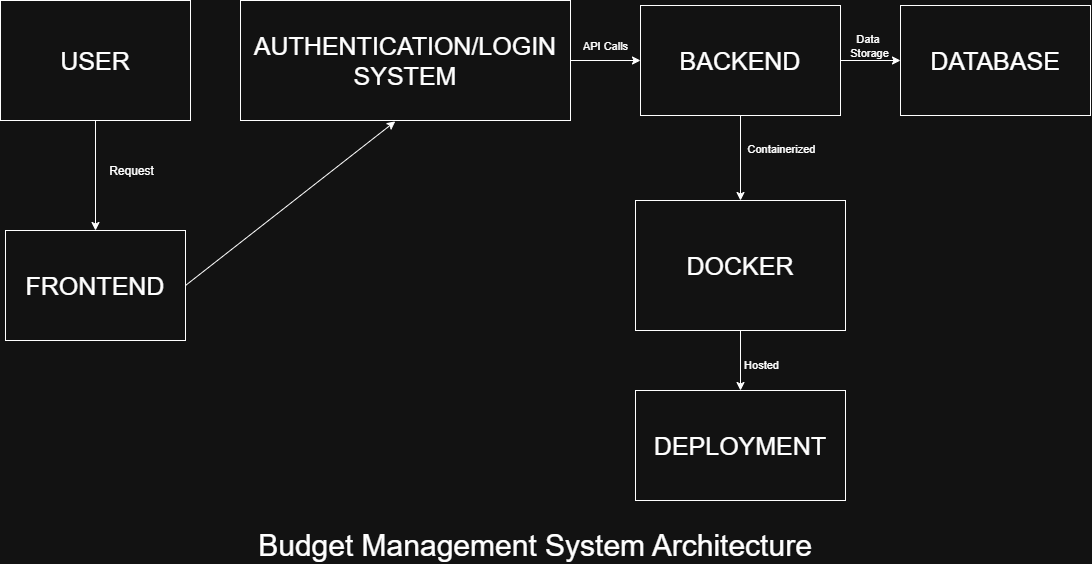

The diagram above was exported from draw.io. Its source (the exported page's mxGraphModel, read from the mxfile embedded in the PNG):
<mxGraphModel dx="1144" dy="586" grid="1" gridSize="10" guides="1" tooltips="1" connect="1" arrows="1" fold="1" page="1" pageScale="1" pageWidth="1100" pageHeight="850" math="0" shadow="0">
  <root>
    <mxCell id="0" />
    <mxCell id="1" parent="0" />
    <mxCell id="UwzeorfxxLgtXzmJTwE2-1" parent="1" style="rounded=0;whiteSpace=wrap;html=1;" value="&lt;font style=&quot;font-size: 25px;&quot;&gt;USER&lt;/font&gt;" vertex="1">
      <mxGeometry height="120" width="190" x="40" y="40" as="geometry" />
    </mxCell>
    <mxCell id="UwzeorfxxLgtXzmJTwE2-2" parent="1" style="rounded=0;whiteSpace=wrap;html=1;" value="&lt;font style=&quot;font-size: 25px;&quot;&gt;FRONTEND&lt;/font&gt;" vertex="1">
      <mxGeometry height="110" width="180" x="45" y="270" as="geometry" />
    </mxCell>
    <mxCell id="UwzeorfxxLgtXzmJTwE2-3" parent="1" style="rounded=0;whiteSpace=wrap;html=1;" value="&lt;font style=&quot;font-size: 25px;&quot;&gt;BACKEND&lt;/font&gt;" vertex="1">
      <mxGeometry height="110" width="200" x="680" y="45" as="geometry" />
    </mxCell>
    <mxCell id="UwzeorfxxLgtXzmJTwE2-4" parent="1" style="rounded=0;whiteSpace=wrap;html=1;" value="&lt;span style=&quot;font-size: 25px;&quot;&gt;DATABASE&lt;/span&gt;" vertex="1">
      <mxGeometry height="110" width="190" x="940" y="45" as="geometry" />
    </mxCell>
    <mxCell id="UwzeorfxxLgtXzmJTwE2-5" parent="1" style="rounded=0;whiteSpace=wrap;html=1;" value="&lt;font style=&quot;font-size: 25px;&quot;&gt;DOCKER&lt;/font&gt;" vertex="1">
      <mxGeometry height="130" width="210" x="675" y="240" as="geometry" />
    </mxCell>
    <mxCell id="UwzeorfxxLgtXzmJTwE2-6" parent="1" style="rounded=0;whiteSpace=wrap;html=1;" value="&lt;font style=&quot;font-size: 25px;&quot;&gt;DEPLOYMENT&lt;/font&gt;" vertex="1">
      <mxGeometry height="110" width="210" x="675" y="430" as="geometry" />
    </mxCell>
    <mxCell id="UwzeorfxxLgtXzmJTwE2-7" edge="1" parent="1" source="UwzeorfxxLgtXzmJTwE2-1" style="endArrow=classic;html=1;rounded=0;exitX=0.5;exitY=1;exitDx=0;exitDy=0;entryX=0.5;entryY=0;entryDx=0;entryDy=0;" target="UwzeorfxxLgtXzmJTwE2-2" value="">
      <mxGeometry height="50" relative="1" width="50" as="geometry">
        <Array as="points" />
        <mxPoint x="230" y="140" as="sourcePoint" />
        <mxPoint x="310" y="90" as="targetPoint" />
      </mxGeometry>
    </mxCell>
    <mxCell id="UwzeorfxxLgtXzmJTwE2-14" connectable="0" parent="UwzeorfxxLgtXzmJTwE2-7" style="edgeLabel;html=1;align=center;verticalAlign=middle;resizable=0;points=[];" value="&lt;font style=&quot;font-size: 12px;&quot;&gt;Request&lt;/font&gt;" vertex="1">
      <mxGeometry relative="1" x="-0.4317" y="-1" as="geometry">
        <mxPoint x="36" y="19" as="offset" />
      </mxGeometry>
    </mxCell>
    <mxCell id="UwzeorfxxLgtXzmJTwE2-8" edge="1" parent="1" source="aLPaZ3wAMilSgWX7jAWo-1" style="endArrow=classic;html=1;rounded=0;exitX=1;exitY=0.5;exitDx=0;exitDy=0;entryX=0;entryY=0.5;entryDx=0;entryDy=0;" target="UwzeorfxxLgtXzmJTwE2-3" value="">
      <mxGeometry height="50" relative="1" width="50" as="geometry">
        <mxPoint x="510" y="240" as="sourcePoint" />
        <mxPoint x="560" y="190" as="targetPoint" />
      </mxGeometry>
    </mxCell>
    <mxCell id="UwzeorfxxLgtXzmJTwE2-16" connectable="0" parent="UwzeorfxxLgtXzmJTwE2-8" style="edgeLabel;html=1;align=center;verticalAlign=middle;resizable=0;points=[];" value="API Calls" vertex="1">
      <mxGeometry relative="1" x="-0.0267" as="geometry">
        <mxPoint y="-15" as="offset" />
      </mxGeometry>
    </mxCell>
    <mxCell id="UwzeorfxxLgtXzmJTwE2-9" edge="1" parent="1" source="UwzeorfxxLgtXzmJTwE2-3" style="endArrow=classic;html=1;rounded=0;exitX=1;exitY=0.5;exitDx=0;exitDy=0;entryX=0;entryY=0.5;entryDx=0;entryDy=0;" target="UwzeorfxxLgtXzmJTwE2-4" value="">
      <mxGeometry height="50" relative="1" width="50" as="geometry">
        <mxPoint x="760" y="140" as="sourcePoint" />
        <mxPoint x="810" y="90" as="targetPoint" />
      </mxGeometry>
    </mxCell>
    <mxCell id="UwzeorfxxLgtXzmJTwE2-17" connectable="0" parent="UwzeorfxxLgtXzmJTwE2-9" style="edgeLabel;html=1;align=center;verticalAlign=middle;resizable=0;points=[];" value="Data&amp;nbsp;&lt;div&gt;Storage&lt;/div&gt;" vertex="1">
      <mxGeometry relative="1" x="-0.0514" as="geometry">
        <mxPoint y="-15" as="offset" />
      </mxGeometry>
    </mxCell>
    <mxCell id="UwzeorfxxLgtXzmJTwE2-12" edge="1" parent="1" source="UwzeorfxxLgtXzmJTwE2-3" style="endArrow=classic;html=1;rounded=0;exitX=0.5;exitY=1;exitDx=0;exitDy=0;entryX=0.5;entryY=0;entryDx=0;entryDy=0;" target="UwzeorfxxLgtXzmJTwE2-5" value="">
      <mxGeometry height="50" relative="1" width="50" as="geometry">
        <mxPoint x="510" y="240" as="sourcePoint" />
        <mxPoint x="560" y="190" as="targetPoint" />
      </mxGeometry>
    </mxCell>
    <mxCell id="UwzeorfxxLgtXzmJTwE2-18" connectable="0" parent="UwzeorfxxLgtXzmJTwE2-12" style="edgeLabel;html=1;align=center;verticalAlign=middle;resizable=0;points=[];" value="Containerized" vertex="1">
      <mxGeometry relative="1" x="-0.2057" y="-1" as="geometry">
        <mxPoint x="41" as="offset" />
      </mxGeometry>
    </mxCell>
    <mxCell id="UwzeorfxxLgtXzmJTwE2-13" edge="1" parent="1" source="UwzeorfxxLgtXzmJTwE2-5" style="endArrow=classic;html=1;rounded=0;exitX=0.5;exitY=1;exitDx=0;exitDy=0;entryX=0.5;entryY=0;entryDx=0;entryDy=0;" target="UwzeorfxxLgtXzmJTwE2-6" value="">
      <mxGeometry height="50" relative="1" width="50" as="geometry">
        <mxPoint x="510" y="240" as="sourcePoint" />
        <mxPoint x="560" y="190" as="targetPoint" />
      </mxGeometry>
    </mxCell>
    <mxCell id="UwzeorfxxLgtXzmJTwE2-19" connectable="0" parent="UwzeorfxxLgtXzmJTwE2-13" style="edgeLabel;html=1;align=center;verticalAlign=middle;resizable=0;points=[];" value="Hosted" vertex="1">
      <mxGeometry relative="1" x="-0.232" y="1" as="geometry">
        <mxPoint x="19" y="11" as="offset" />
      </mxGeometry>
    </mxCell>
    <mxCell id="UwzeorfxxLgtXzmJTwE2-20" parent="1" style="text;html=1;whiteSpace=wrap;strokeColor=none;fillColor=none;align=center;verticalAlign=middle;rounded=0;" value="&lt;font style=&quot;font-size: 30px;&quot;&gt;Budget Management System Architecture&lt;/font&gt;" vertex="1">
      <mxGeometry height="30" width="590" x="280" y="570" as="geometry" />
    </mxCell>
    <mxCell id="aLPaZ3wAMilSgWX7jAWo-1" parent="1" style="rounded=0;whiteSpace=wrap;html=1;" value="&lt;font style=&quot;font-size: 25px;&quot;&gt;AUTHENTICATION/LOGIN SYSTEM&lt;/font&gt;" vertex="1">
      <mxGeometry height="120" width="330" x="280" y="40" as="geometry" />
    </mxCell>
    <mxCell id="aLPaZ3wAMilSgWX7jAWo-2" edge="1" parent="1" source="UwzeorfxxLgtXzmJTwE2-2" style="endArrow=classic;html=1;rounded=0;exitX=1;exitY=0.5;exitDx=0;exitDy=0;entryX=0.469;entryY=1.007;entryDx=0;entryDy=0;entryPerimeter=0;" target="aLPaZ3wAMilSgWX7jAWo-1" value="">
      <mxGeometry height="50" relative="1" width="50" as="geometry">
        <mxPoint x="200" y="230" as="sourcePoint" />
        <mxPoint x="250" y="180" as="targetPoint" />
      </mxGeometry>
    </mxCell>
  </root>
</mxGraphModel>